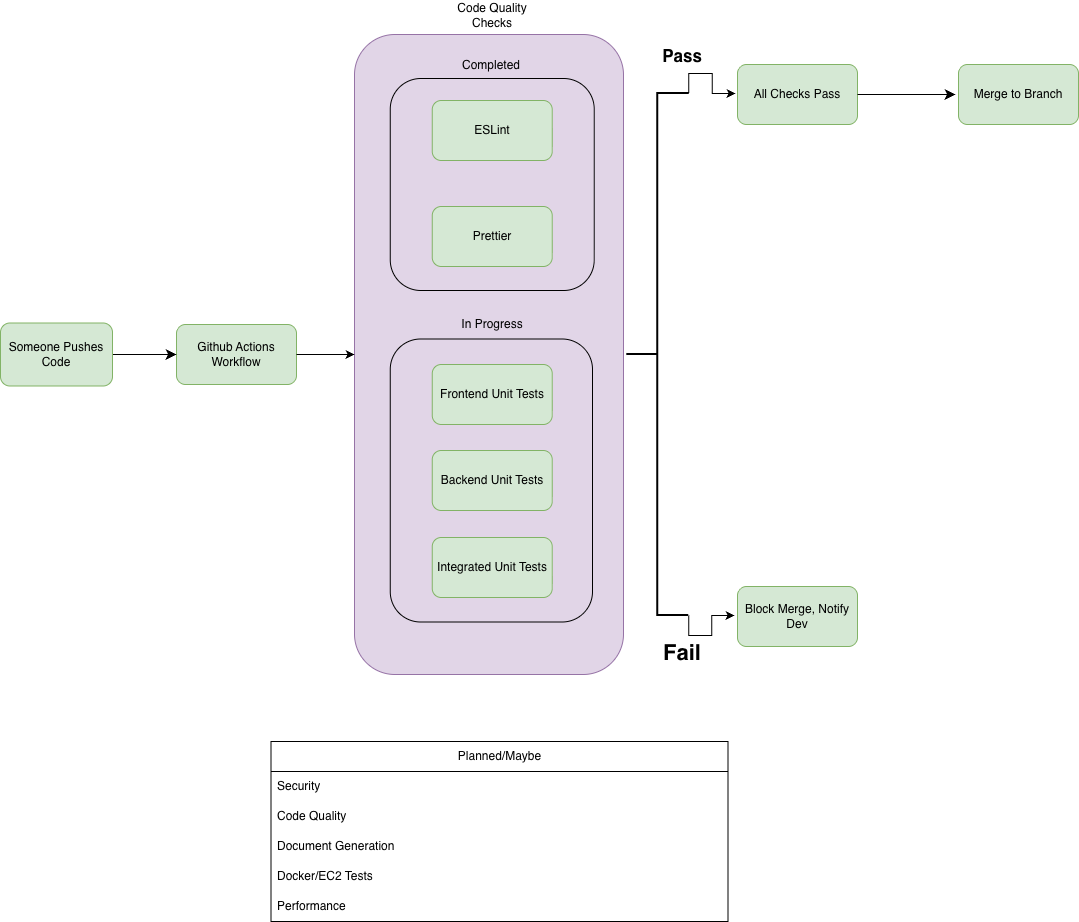

The diagram above was exported from draw.io. Its source (the exported page's mxGraphModel, read from the mxfile embedded in the PNG):
<mxGraphModel dx="3346" dy="1950" grid="0" gridSize="10" guides="1" tooltips="1" connect="1" arrows="1" fold="1" page="0" pageScale="1" pageWidth="827" pageHeight="1169" math="0" shadow="0">
  <root>
    <mxCell id="0" />
    <mxCell id="1" parent="0" />
    <mxCell id="IQW2_quhLp01DR9jydUd-2" value="" style="rounded=1;whiteSpace=wrap;html=1;fillColor=#e1d5e7;strokeColor=#9673a6;" parent="1" vertex="1">
      <mxGeometry x="53" y="-432" width="269" height="640" as="geometry" />
    </mxCell>
    <mxCell id="Lj2Nbs-OSlNgEwtEQHRH-5" value="Github Actions Workflow" style="rounded=1;whiteSpace=wrap;html=1;fillColor=#d5e8d4;strokeColor=#82b366;" parent="1" vertex="1">
      <mxGeometry x="-125" y="-142" width="120" height="60" as="geometry" />
    </mxCell>
    <mxCell id="Lj2Nbs-OSlNgEwtEQHRH-7" value="ESLint" style="rounded=1;whiteSpace=wrap;html=1;fillColor=#d5e8d4;strokeColor=#82b366;" parent="1" vertex="1">
      <mxGeometry x="130.75" y="-366" width="120" height="60" as="geometry" />
    </mxCell>
    <mxCell id="IQW2_quhLp01DR9jydUd-6" style="edgeStyle=orthogonalEdgeStyle;rounded=0;orthogonalLoop=1;jettySize=auto;html=1;exitX=1;exitY=0;exitDx=0;exitDy=0;exitPerimeter=0;" parent="1" source="Lj2Nbs-OSlNgEwtEQHRH-8" edge="1">
      <mxGeometry relative="1" as="geometry">
        <mxPoint x="434" y="-373" as="targetPoint" />
      </mxGeometry>
    </mxCell>
    <mxCell id="IQW2_quhLp01DR9jydUd-7" style="edgeStyle=orthogonalEdgeStyle;rounded=0;orthogonalLoop=1;jettySize=auto;html=1;exitX=1;exitY=1;exitDx=0;exitDy=0;exitPerimeter=0;" parent="1" source="Lj2Nbs-OSlNgEwtEQHRH-8" edge="1">
      <mxGeometry relative="1" as="geometry">
        <mxPoint x="433" y="149" as="targetPoint" />
      </mxGeometry>
    </mxCell>
    <mxCell id="Lj2Nbs-OSlNgEwtEQHRH-8" value="" style="strokeWidth=2;html=1;shape=mxgraph.flowchart.annotation_2;align=left;labelPosition=right;pointerEvents=1;" parent="1" vertex="1">
      <mxGeometry x="325.25" y="-373" width="62" height="522" as="geometry" />
    </mxCell>
    <mxCell id="Lj2Nbs-OSlNgEwtEQHRH-9" value="Block Merge, Notify Dev" style="rounded=1;whiteSpace=wrap;html=1;fillColor=#d5e8d4;strokeColor=#82b366;" parent="1" vertex="1">
      <mxGeometry x="436" y="120" width="120" height="60" as="geometry" />
    </mxCell>
    <mxCell id="Lj2Nbs-OSlNgEwtEQHRH-10" value="All Checks Pass" style="rounded=1;whiteSpace=wrap;html=1;fillColor=#d5e8d4;strokeColor=#82b366;" parent="1" vertex="1">
      <mxGeometry x="436" y="-402" width="120" height="60" as="geometry" />
    </mxCell>
    <mxCell id="GiMzWNM-a8vRh6jJ0nWo-1" value="&lt;font style=&quot;font-size: 17px;&quot;&gt;&lt;b&gt;Pass&lt;/b&gt;&lt;/font&gt;" style="text;html=1;whiteSpace=wrap;strokeColor=none;fillColor=none;align=center;verticalAlign=middle;rounded=0;" parent="1" vertex="1">
      <mxGeometry x="351" y="-425" width="60" height="30" as="geometry" />
    </mxCell>
    <mxCell id="Lj2Nbs-OSlNgEwtEQHRH-14" value="Prettier" style="rounded=1;whiteSpace=wrap;html=1;fillColor=#d5e8d4;strokeColor=#82b366;" parent="1" vertex="1">
      <mxGeometry x="130.75" y="-260" width="120" height="60" as="geometry" />
    </mxCell>
    <mxCell id="Lj2Nbs-OSlNgEwtEQHRH-15" value="Frontend Unit Tests" style="rounded=1;whiteSpace=wrap;html=1;fillColor=#d5e8d4;strokeColor=#82b366;" parent="1" vertex="1">
      <mxGeometry x="130.75" y="-102" width="120" height="60" as="geometry" />
    </mxCell>
    <mxCell id="GiMzWNM-a8vRh6jJ0nWo-2" value="&lt;b&gt;&lt;font style=&quot;font-size: 22px;&quot;&gt;Fail&lt;/font&gt;&lt;/b&gt;" style="text;html=1;whiteSpace=wrap;strokeColor=none;fillColor=none;align=center;verticalAlign=middle;rounded=0;" parent="1" vertex="1">
      <mxGeometry x="351" y="172" width="60" height="30" as="geometry" />
    </mxCell>
    <mxCell id="Lj2Nbs-OSlNgEwtEQHRH-17" value="Backend Unit Tests" style="rounded=1;whiteSpace=wrap;html=1;fillColor=#d5e8d4;strokeColor=#82b366;" parent="1" vertex="1">
      <mxGeometry x="130.75" y="-16" width="120" height="60" as="geometry" />
    </mxCell>
    <mxCell id="Lj2Nbs-OSlNgEwtEQHRH-23" value="Merge to Branch" style="rounded=1;whiteSpace=wrap;html=1;fillColor=#d5e8d4;strokeColor=#82b366;" parent="1" vertex="1">
      <mxGeometry x="657" y="-402" width="120" height="60" as="geometry" />
    </mxCell>
    <mxCell id="Lj2Nbs-OSlNgEwtEQHRH-25" value="Planned/Maybe" style="swimlane;fontStyle=0;childLayout=stackLayout;horizontal=1;startSize=30;horizontalStack=0;resizeParent=1;resizeParentMax=0;resizeLast=0;collapsible=1;marginBottom=0;whiteSpace=wrap;html=1;" parent="1" vertex="1">
      <mxGeometry x="-30.5" y="275" width="457" height="180" as="geometry" />
    </mxCell>
    <mxCell id="Lj2Nbs-OSlNgEwtEQHRH-26" value="Security" style="text;strokeColor=none;fillColor=none;align=left;verticalAlign=middle;spacingLeft=4;spacingRight=4;overflow=hidden;points=[[0,0.5],[1,0.5]];portConstraint=eastwest;rotatable=0;whiteSpace=wrap;html=1;" parent="Lj2Nbs-OSlNgEwtEQHRH-25" vertex="1">
      <mxGeometry y="30" width="457" height="30" as="geometry" />
    </mxCell>
    <mxCell id="Lj2Nbs-OSlNgEwtEQHRH-27" value="Code Quality" style="text;strokeColor=none;fillColor=none;align=left;verticalAlign=middle;spacingLeft=4;spacingRight=4;overflow=hidden;points=[[0,0.5],[1,0.5]];portConstraint=eastwest;rotatable=0;whiteSpace=wrap;html=1;" parent="Lj2Nbs-OSlNgEwtEQHRH-25" vertex="1">
      <mxGeometry y="60" width="457" height="30" as="geometry" />
    </mxCell>
    <mxCell id="Lj2Nbs-OSlNgEwtEQHRH-28" value="Document Generation" style="text;strokeColor=none;fillColor=none;align=left;verticalAlign=middle;spacingLeft=4;spacingRight=4;overflow=hidden;points=[[0,0.5],[1,0.5]];portConstraint=eastwest;rotatable=0;whiteSpace=wrap;html=1;" parent="Lj2Nbs-OSlNgEwtEQHRH-25" vertex="1">
      <mxGeometry y="90" width="457" height="30" as="geometry" />
    </mxCell>
    <mxCell id="Lj2Nbs-OSlNgEwtEQHRH-31" value="Docker/EC2 Tests" style="text;strokeColor=none;fillColor=none;align=left;verticalAlign=middle;spacingLeft=4;spacingRight=4;overflow=hidden;points=[[0,0.5],[1,0.5]];portConstraint=eastwest;rotatable=0;whiteSpace=wrap;html=1;" parent="Lj2Nbs-OSlNgEwtEQHRH-25" vertex="1">
      <mxGeometry y="120" width="457" height="30" as="geometry" />
    </mxCell>
    <mxCell id="Lj2Nbs-OSlNgEwtEQHRH-30" value="Performance" style="text;strokeColor=none;fillColor=none;align=left;verticalAlign=middle;spacingLeft=4;spacingRight=4;overflow=hidden;points=[[0,0.5],[1,0.5]];portConstraint=eastwest;rotatable=0;whiteSpace=wrap;html=1;" parent="Lj2Nbs-OSlNgEwtEQHRH-25" vertex="1">
      <mxGeometry y="150" width="457" height="30" as="geometry" />
    </mxCell>
    <mxCell id="Lj2Nbs-OSlNgEwtEQHRH-22" value="" style="endArrow=classic;html=1;rounded=0;fontSize=12;startSize=8;endSize=8;curved=1;exitX=1;exitY=0.5;exitDx=0;exitDy=0;" parent="1" source="Lj2Nbs-OSlNgEwtEQHRH-10" edge="1">
      <mxGeometry width="50" height="50" relative="1" as="geometry">
        <mxPoint x="637" y="-100" as="sourcePoint" />
        <mxPoint x="654" y="-372" as="targetPoint" />
      </mxGeometry>
    </mxCell>
    <mxCell id="IQW2_quhLp01DR9jydUd-4" style="edgeStyle=orthogonalEdgeStyle;rounded=0;orthogonalLoop=1;jettySize=auto;html=1;exitX=1;exitY=0.5;exitDx=0;exitDy=0;" parent="1" source="Lj2Nbs-OSlNgEwtEQHRH-5" target="IQW2_quhLp01DR9jydUd-2" edge="1">
      <mxGeometry relative="1" as="geometry">
        <mxPoint x="-5" y="-121" as="sourcePoint" />
      </mxGeometry>
    </mxCell>
    <mxCell id="IQW2_quhLp01DR9jydUd-9" value="" style="rounded=1;whiteSpace=wrap;html=1;fillColor=none;" parent="1" vertex="1">
      <mxGeometry x="88.75" y="-388" width="204" height="212" as="geometry" />
    </mxCell>
    <mxCell id="Lj2Nbs-OSlNgEwtEQHRH-4" value="" style="endArrow=classic;html=1;rounded=0;fontSize=12;startSize=8;endSize=8;curved=1;exitX=1;exitY=0.5;exitDx=0;exitDy=0;" parent="1" source="Lj2Nbs-OSlNgEwtEQHRH-3" edge="1">
      <mxGeometry width="50" height="50" relative="1" as="geometry">
        <mxPoint x="126" y="-7" as="sourcePoint" />
        <mxPoint x="-125" y="-112" as="targetPoint" />
      </mxGeometry>
    </mxCell>
    <mxCell id="IQW2_quhLp01DR9jydUd-13" value="" style="rounded=1;whiteSpace=wrap;html=1;fillColor=none;" parent="1" vertex="1">
      <mxGeometry x="88.75" y="-127.5" width="202.25" height="283" as="geometry" />
    </mxCell>
    <mxCell id="IQW2_quhLp01DR9jydUd-8" value="Code Quality Checks" style="text;html=1;whiteSpace=wrap;strokeColor=none;fillColor=none;align=center;verticalAlign=middle;rounded=0;" parent="1" vertex="1">
      <mxGeometry x="138" y="-466" width="105.5" height="30" as="geometry" />
    </mxCell>
    <mxCell id="IQW2_quhLp01DR9jydUd-14" value="Completed" style="text;html=1;whiteSpace=wrap;strokeColor=none;fillColor=none;align=center;verticalAlign=middle;rounded=0;" parent="1" vertex="1">
      <mxGeometry x="137.13" y="-416" width="105.5" height="30" as="geometry" />
    </mxCell>
    <mxCell id="Lj2Nbs-OSlNgEwtEQHRH-3" value="Someone Pushes Code" style="rounded=1;whiteSpace=wrap;html=1;fillColor=#d5e8d4;strokeColor=#82b366;" parent="1" vertex="1">
      <mxGeometry x="-301" y="-143.5" width="112" height="63" as="geometry" />
    </mxCell>
    <mxCell id="IQW2_quhLp01DR9jydUd-15" value="In Progress" style="text;html=1;whiteSpace=wrap;strokeColor=none;fillColor=none;align=center;verticalAlign=middle;rounded=0;" parent="1" vertex="1">
      <mxGeometry x="138" y="-157.5" width="105.5" height="30" as="geometry" />
    </mxCell>
    <mxCell id="Lj2Nbs-OSlNgEwtEQHRH-19" value="Integrated Unit Tests" style="rounded=1;whiteSpace=wrap;html=1;fillColor=#d5e8d4;strokeColor=#82b366;" parent="1" vertex="1">
      <mxGeometry x="130.75" y="71" width="120" height="60" as="geometry" />
    </mxCell>
  </root>
</mxGraphModel>